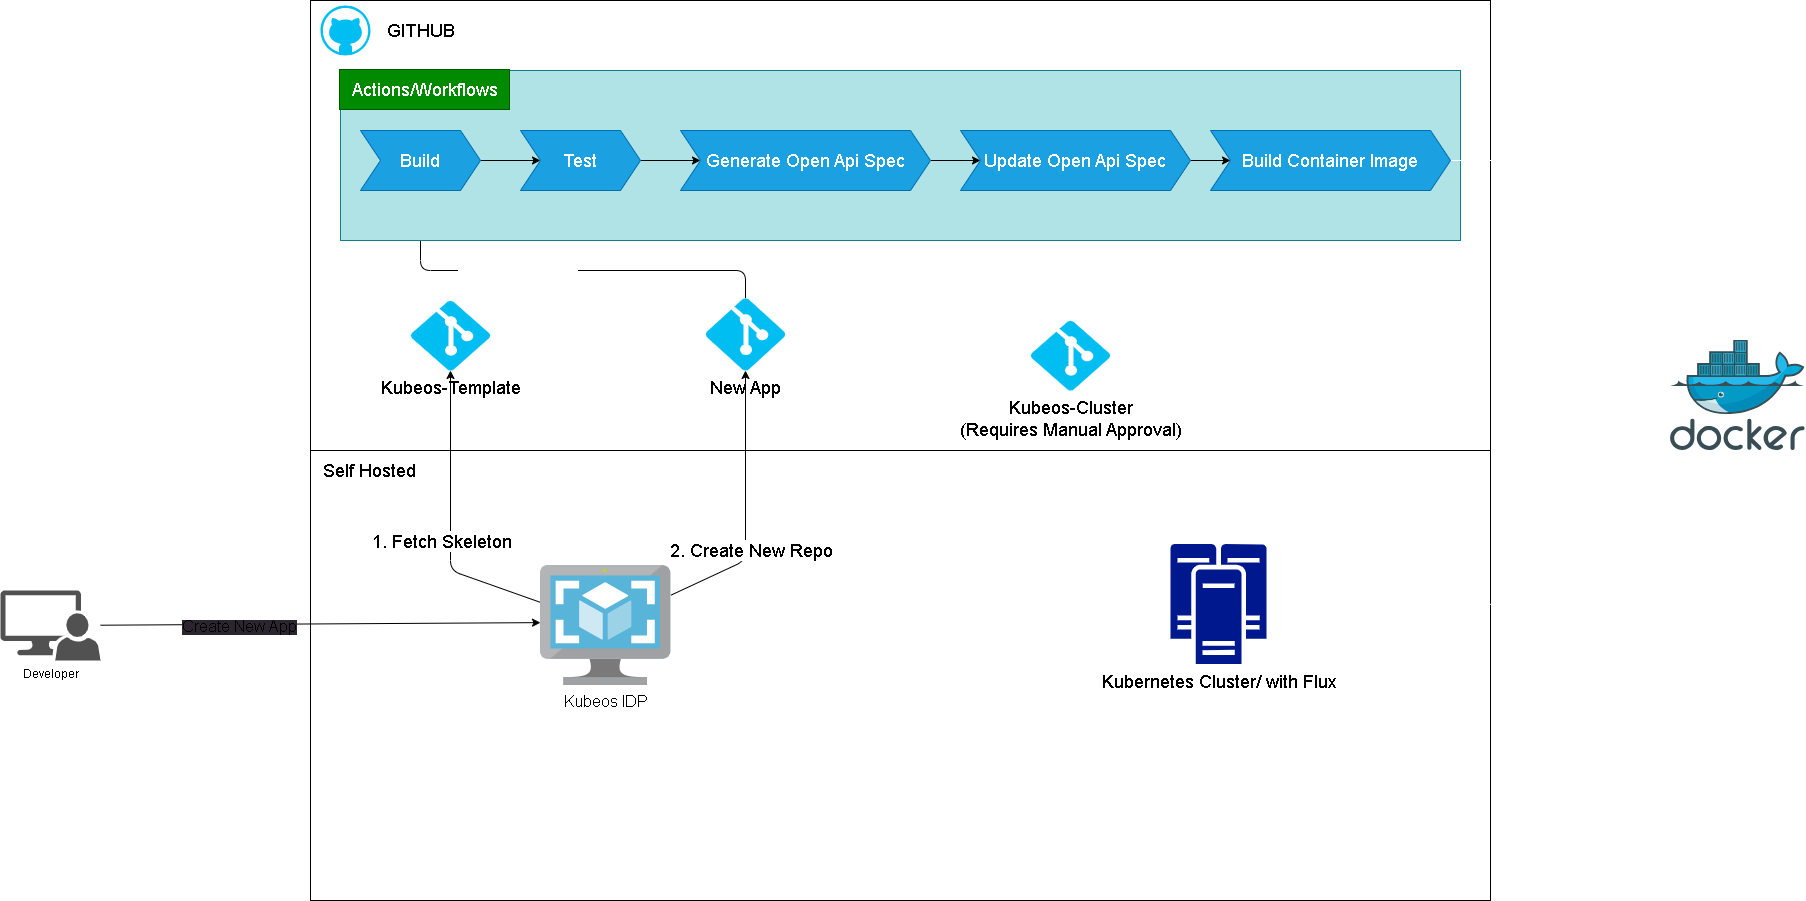

The diagram above was exported from draw.io. Its source (the exported page's mxGraphModel, read from the mxfile embedded in the PNG):
<mxGraphModel dx="2087" dy="1849" grid="1" gridSize="10" guides="1" tooltips="1" connect="1" arrows="1" fold="1" page="1" pageScale="1" pageWidth="850" pageHeight="1100" math="0" shadow="0">
  <root>
    <mxCell id="0" />
    <mxCell id="1" parent="0" />
    <mxCell id="12" value="" style="rounded=0;whiteSpace=wrap;html=1;fontSize=18;glass=0;" vertex="1" parent="1">
      <mxGeometry x="-10" y="-530" width="1180" height="900" as="geometry" />
    </mxCell>
    <mxCell id="4" style="edgeStyle=none;html=1;entryX=0;entryY=0.476;entryDx=0;entryDy=0;entryPerimeter=0;flowAnimation=1;" edge="1" parent="1" source="2" target="3">
      <mxGeometry relative="1" as="geometry" />
    </mxCell>
    <mxCell id="8" value="&lt;span style=&quot;background-color: rgb(42, 37, 47);&quot;&gt;&lt;font style=&quot;font-size: 16px;&quot;&gt;Create New App&lt;/font&gt;&lt;/span&gt;" style="edgeLabel;html=1;align=center;verticalAlign=middle;resizable=0;points=[];fontSize=12;" vertex="1" connectable="0" parent="4">
      <mxGeometry x="-0.3733" y="-1" relative="1" as="geometry">
        <mxPoint as="offset" />
      </mxGeometry>
    </mxCell>
    <mxCell id="2" value="Developer" style="sketch=0;pointerEvents=1;shadow=0;dashed=0;html=1;strokeColor=none;labelPosition=center;verticalLabelPosition=bottom;verticalAlign=top;align=center;fillColor=#515151;shape=mxgraph.mscae.system_center.admin_console" vertex="1" parent="1">
      <mxGeometry x="-320" y="60" width="100" height="70" as="geometry" />
    </mxCell>
    <mxCell id="15" style="edgeStyle=none;html=1;fontSize=18;flowAnimation=1;" edge="1" parent="1" source="3" target="11">
      <mxGeometry relative="1" as="geometry">
        <Array as="points">
          <mxPoint x="130" y="40" />
        </Array>
      </mxGeometry>
    </mxCell>
    <mxCell id="16" value="1. Fetch Skeleton" style="edgeLabel;html=1;align=center;verticalAlign=middle;resizable=0;points=[];fontSize=18;" vertex="1" connectable="0" parent="15">
      <mxGeometry x="-0.2241" relative="1" as="geometry">
        <mxPoint x="-10" y="-10" as="offset" />
      </mxGeometry>
    </mxCell>
    <mxCell id="18" style="edgeStyle=none;html=1;fontSize=18;flowAnimation=1;" edge="1" parent="1" source="3" target="17">
      <mxGeometry relative="1" as="geometry">
        <Array as="points">
          <mxPoint x="425" y="30" />
        </Array>
      </mxGeometry>
    </mxCell>
    <mxCell id="19" value="2. Create New Repo" style="edgeLabel;html=1;align=center;verticalAlign=middle;resizable=0;points=[];fontSize=18;" vertex="1" connectable="0" parent="18">
      <mxGeometry x="-0.1783" relative="1" as="geometry">
        <mxPoint x="5" y="19" as="offset" />
      </mxGeometry>
    </mxCell>
    <mxCell id="46" style="edgeStyle=none;html=1;entryX=0;entryY=0.5;entryDx=0;entryDy=0;entryPerimeter=0;shadow=0;labelBackgroundColor=#18141D;labelBorderColor=none;strokeColor=#FFFFFF;fontSize=18;fontColor=#000000;flowAnimation=1;" edge="1" parent="1" source="3" target="44">
      <mxGeometry relative="1" as="geometry">
        <Array as="points">
          <mxPoint x="660" y="97" />
          <mxPoint x="660" y="-175" />
        </Array>
      </mxGeometry>
    </mxCell>
    <mxCell id="47" value="&lt;font color=&quot;#ffffff&quot;&gt;3. Create Pull Req&lt;br&gt;For Kustomization (KS)&lt;br&gt;&lt;/font&gt;" style="edgeLabel;html=1;align=center;verticalAlign=middle;resizable=0;points=[];fontSize=18;fontColor=#000000;" vertex="1" connectable="0" parent="46">
      <mxGeometry x="0.4917" y="-3" relative="1" as="geometry">
        <mxPoint x="-13" y="31" as="offset" />
      </mxGeometry>
    </mxCell>
    <mxCell id="3" value="&lt;font style=&quot;font-size: 16px;&quot;&gt;Kubeos IDP&lt;/font&gt;" style="sketch=0;aspect=fixed;html=1;points=[];align=center;image;fontSize=12;image=img/lib/mscae/VM_Images.svg;" vertex="1" parent="1">
      <mxGeometry x="220" y="35" width="130.43" height="120" as="geometry" />
    </mxCell>
    <mxCell id="7" value="&lt;font style=&quot;font-size: 18px;&quot;&gt;Self Hosted&lt;/font&gt;" style="text;html=1;align=center;verticalAlign=middle;resizable=0;points=[];autosize=1;strokeColor=none;fillColor=none;" vertex="1" parent="1">
      <mxGeometry x="-11" y="-80" width="120" height="40" as="geometry" />
    </mxCell>
    <mxCell id="45" style="edgeStyle=none;html=1;entryX=1;entryY=0.5;entryDx=0;entryDy=0;entryPerimeter=0;shadow=0;labelBackgroundColor=#18141D;labelBorderColor=none;strokeColor=#FFFFFF;fontSize=18;fontColor=#000000;flowAnimation=1;exitX=0.01;exitY=0.01;exitDx=0;exitDy=0;exitPerimeter=0;" edge="1" parent="1" source="10" target="44">
      <mxGeometry relative="1" as="geometry">
        <Array as="points">
          <mxPoint x="851" y="-175" />
        </Array>
      </mxGeometry>
    </mxCell>
    <mxCell id="48" value="Flux CD Sync" style="edgeLabel;html=1;align=center;verticalAlign=middle;resizable=0;points=[];fontSize=18;fontColor=#FFFFFF;" vertex="1" connectable="0" parent="45">
      <mxGeometry x="-0.5468" relative="1" as="geometry">
        <mxPoint as="offset" />
      </mxGeometry>
    </mxCell>
    <mxCell id="49" style="edgeStyle=none;html=1;exitX=1;exitY=0.5;exitDx=0;exitDy=0;exitPerimeter=0;shadow=0;labelBackgroundColor=#18141D;labelBorderColor=none;strokeColor=#FFFFFF;fontSize=18;fontColor=#FFFFFF;entryX=0.576;entryY=1.014;entryDx=0;entryDy=0;entryPerimeter=0;flowAnimation=1;" edge="1" parent="1" source="10" target="40">
      <mxGeometry relative="1" as="geometry">
        <mxPoint x="1553.142787388393" y="-10.000000000000227" as="targetPoint" />
        <Array as="points">
          <mxPoint x="1428" y="74" />
        </Array>
      </mxGeometry>
    </mxCell>
    <mxCell id="55" value="Pull Application Images" style="edgeLabel;html=1;align=center;verticalAlign=middle;resizable=0;points=[];fontSize=16;fontColor=#FFFFFF;" vertex="1" connectable="0" parent="49">
      <mxGeometry x="-0.4452" y="-3" relative="1" as="geometry">
        <mxPoint x="153" y="-3" as="offset" />
      </mxGeometry>
    </mxCell>
    <mxCell id="50" style="edgeStyle=none;html=1;exitX=0.99;exitY=0.01;exitDx=0;exitDy=0;exitPerimeter=0;entryX=1;entryY=0.5;entryDx=0;entryDy=0;entryPerimeter=0;shadow=0;labelBackgroundColor=#18141D;labelBorderColor=none;strokeColor=#FFFFFF;fontSize=18;fontColor=#FFFFFF;flowAnimation=1;" edge="1" parent="1" source="10" target="17">
      <mxGeometry relative="1" as="geometry">
        <Array as="points">
          <mxPoint x="945" y="-230" />
          <mxPoint x="520" y="-230" />
        </Array>
      </mxGeometry>
    </mxCell>
    <mxCell id="51" value="Fetch Application Specific YAML, as specified in KS" style="edgeLabel;html=1;align=center;verticalAlign=middle;resizable=0;points=[];fontSize=18;fontColor=#FFFFFF;" vertex="1" connectable="0" parent="50">
      <mxGeometry x="-0.1222" y="2" relative="1" as="geometry">
        <mxPoint x="-135" y="-2" as="offset" />
      </mxGeometry>
    </mxCell>
    <mxCell id="10" value="Kubernetes Cluster/ with Flux&lt;br&gt;" style="sketch=0;aspect=fixed;pointerEvents=1;shadow=0;dashed=0;html=1;strokeColor=none;labelPosition=center;verticalLabelPosition=bottom;verticalAlign=top;align=center;fillColor=#00188D;shape=mxgraph.mscae.enterprise.cluster_server;fontSize=18;" vertex="1" parent="1">
      <mxGeometry x="850" y="13.600000000000001" width="96" height="120" as="geometry" />
    </mxCell>
    <mxCell id="11" value="Kubeos-Template" style="verticalLabelPosition=bottom;html=1;verticalAlign=top;align=center;strokeColor=none;fillColor=#00BEF2;shape=mxgraph.azure.git_repository;fontSize=18;" vertex="1" parent="1">
      <mxGeometry x="90" y="-230" width="80" height="70" as="geometry" />
    </mxCell>
    <mxCell id="13" value="" style="endArrow=none;html=1;fontSize=18;exitX=0;exitY=0.5;exitDx=0;exitDy=0;entryX=1;entryY=0.5;entryDx=0;entryDy=0;" edge="1" parent="1" source="12" target="12">
      <mxGeometry width="50" height="50" relative="1" as="geometry">
        <mxPoint x="120" y="-60" as="sourcePoint" />
        <mxPoint x="170" y="-110" as="targetPoint" />
      </mxGeometry>
    </mxCell>
    <mxCell id="28" style="edgeStyle=none;html=1;entryX=0.5;entryY=1;entryDx=0;entryDy=0;fontSize=18;flowAnimation=1;movable=1;" edge="1" parent="1" source="17" target="25">
      <mxGeometry relative="1" as="geometry">
        <Array as="points">
          <mxPoint x="425" y="-260" />
          <mxPoint x="100" y="-260" />
        </Array>
      </mxGeometry>
    </mxCell>
    <mxCell id="52" value="branch triggers" style="edgeLabel;html=1;align=center;verticalAlign=middle;resizable=0;points=[];fontSize=18;fontColor=#FFFFFF;" vertex="1" connectable="0" parent="28">
      <mxGeometry x="0.1794" y="-3" relative="1" as="geometry">
        <mxPoint x="-1" as="offset" />
      </mxGeometry>
    </mxCell>
    <mxCell id="17" value="New App" style="verticalLabelPosition=bottom;html=1;verticalAlign=top;align=center;strokeColor=none;fillColor=#00BEF2;shape=mxgraph.azure.git_repository;fontSize=18;" vertex="1" parent="1">
      <mxGeometry x="385" y="-232.5" width="80" height="72.5" as="geometry" />
    </mxCell>
    <mxCell id="20" value="GITHUB" style="text;html=1;align=center;verticalAlign=middle;resizable=0;points=[];autosize=1;strokeColor=none;fillColor=none;fontSize=18;" vertex="1" parent="1">
      <mxGeometry x="55" y="-520" width="90" height="40" as="geometry" />
    </mxCell>
    <mxCell id="23" value="" style="rounded=0;whiteSpace=wrap;html=1;fontSize=18;fillColor=#b0e3e6;strokeColor=#0e8088;" vertex="1" parent="1">
      <mxGeometry x="20" y="-460" width="1120" height="170" as="geometry" />
    </mxCell>
    <mxCell id="24" value="Actions/Workflows" style="text;html=1;align=center;verticalAlign=middle;resizable=0;points=[];autosize=1;fontSize=18;fillColor=#008a00;fontColor=#ffffff;strokeColor=#005700;" vertex="1" parent="1">
      <mxGeometry x="19" y="-461" width="170" height="40" as="geometry" />
    </mxCell>
    <mxCell id="29" style="edgeStyle=none;html=1;exitX=1;exitY=0.5;exitDx=0;exitDy=0;entryX=0;entryY=0.5;entryDx=0;entryDy=0;fontSize=18;shadow=0;fontColor=#000000;labelBackgroundColor=#18141D;labelBorderColor=none;strokeColor=#000000;flowAnimation=1;" edge="1" parent="1" source="25" target="26">
      <mxGeometry relative="1" as="geometry" />
    </mxCell>
    <mxCell id="25" value="Build" style="shape=step;perimeter=stepPerimeter;whiteSpace=wrap;html=1;fixedSize=1;fontSize=18;fillColor=#1ba1e2;fontColor=#ffffff;strokeColor=#006EAF;" vertex="1" parent="1">
      <mxGeometry x="40" y="-400" width="120" height="60" as="geometry" />
    </mxCell>
    <mxCell id="30" style="edgeStyle=none;html=1;exitX=1;exitY=0.5;exitDx=0;exitDy=0;entryX=0;entryY=0.5;entryDx=0;entryDy=0;fontSize=18;strokeColor=#000000;flowAnimation=1;" edge="1" parent="1" source="26" target="27">
      <mxGeometry relative="1" as="geometry" />
    </mxCell>
    <mxCell id="26" value="Test" style="shape=step;perimeter=stepPerimeter;whiteSpace=wrap;html=1;fixedSize=1;fontSize=18;fillColor=#1ba1e2;fontColor=#ffffff;strokeColor=#006EAF;" vertex="1" parent="1">
      <mxGeometry x="200" y="-400" width="120" height="60" as="geometry" />
    </mxCell>
    <mxCell id="37" style="edgeStyle=none;html=1;exitX=1;exitY=0.5;exitDx=0;exitDy=0;entryX=0;entryY=0.5;entryDx=0;entryDy=0;shadow=0;labelBackgroundColor=#18141D;labelBorderColor=none;strokeColor=#000000;fontSize=18;fontColor=#000000;flowAnimation=1;" edge="1" parent="1" source="27" target="35">
      <mxGeometry relative="1" as="geometry" />
    </mxCell>
    <mxCell id="27" value="Generate Open Api Spec" style="shape=step;perimeter=stepPerimeter;whiteSpace=wrap;html=1;fixedSize=1;fontSize=18;fillColor=#1ba1e2;fontColor=#ffffff;strokeColor=#006EAF;" vertex="1" parent="1">
      <mxGeometry x="360" y="-400" width="250" height="60" as="geometry" />
    </mxCell>
    <mxCell id="31" value="" style="verticalLabelPosition=bottom;html=1;verticalAlign=top;align=center;strokeColor=none;fillColor=#00BEF2;shape=mxgraph.azure.github_code;pointerEvents=1;rounded=0;glass=0;fontSize=18;fontColor=#000000;" vertex="1" parent="1">
      <mxGeometry y="-525" width="50" height="50" as="geometry" />
    </mxCell>
    <mxCell id="39" style="edgeStyle=none;html=1;shadow=0;labelBackgroundColor=#18141D;labelBorderColor=none;strokeColor=#FFFFFF;fontSize=18;fontColor=#000000;flowAnimation=1;" edge="1" parent="1" source="33" target="40">
      <mxGeometry relative="1" as="geometry">
        <mxPoint x="1290" y="-360" as="targetPoint" />
        <Array as="points">
          <mxPoint x="1417" y="-370" />
        </Array>
      </mxGeometry>
    </mxCell>
    <mxCell id="56" value="Upload Image to Docker Hub" style="edgeLabel;html=1;align=center;verticalAlign=middle;resizable=0;points=[];fontSize=16;fontColor=#FFFFFF;" vertex="1" connectable="0" parent="39">
      <mxGeometry x="-0.6073" y="-2" relative="1" as="geometry">
        <mxPoint x="68" y="-2" as="offset" />
      </mxGeometry>
    </mxCell>
    <mxCell id="33" value="Build Container Image" style="shape=step;perimeter=stepPerimeter;whiteSpace=wrap;html=1;fixedSize=1;fontSize=18;fillColor=#1ba1e2;fontColor=#ffffff;strokeColor=#006EAF;" vertex="1" parent="1">
      <mxGeometry x="890" y="-400" width="240" height="60" as="geometry" />
    </mxCell>
    <mxCell id="38" style="edgeStyle=none;html=1;exitX=1;exitY=0.5;exitDx=0;exitDy=0;entryX=0;entryY=0.5;entryDx=0;entryDy=0;shadow=0;labelBackgroundColor=#18141D;labelBorderColor=none;strokeColor=#000000;fontSize=18;fontColor=#000000;flowAnimation=1;" edge="1" parent="1" source="35" target="33">
      <mxGeometry relative="1" as="geometry" />
    </mxCell>
    <mxCell id="35" value="Update Open Api Spec" style="shape=step;perimeter=stepPerimeter;whiteSpace=wrap;html=1;fixedSize=1;fontSize=18;fillColor=#1ba1e2;fontColor=#ffffff;strokeColor=#006EAF;" vertex="1" parent="1">
      <mxGeometry x="640" y="-400" width="230" height="60" as="geometry" />
    </mxCell>
    <mxCell id="40" value="" style="sketch=0;aspect=fixed;html=1;points=[];align=center;image;fontSize=12;image=img/lib/mscae/Docker.svg;rounded=0;glass=0;fontColor=#000000;fillColor=default;" vertex="1" parent="1">
      <mxGeometry x="1350" y="-190.5" width="134.76" height="110.5" as="geometry" />
    </mxCell>
    <mxCell id="44" value="Kubeos-Cluster&lt;br&gt;(Requires Manual Approval)" style="verticalLabelPosition=bottom;html=1;verticalAlign=top;align=center;strokeColor=none;fillColor=#00BEF2;shape=mxgraph.azure.git_repository;fontSize=18;" vertex="1" parent="1">
      <mxGeometry x="710" y="-210" width="80" height="70" as="geometry" />
    </mxCell>
  </root>
</mxGraphModel>